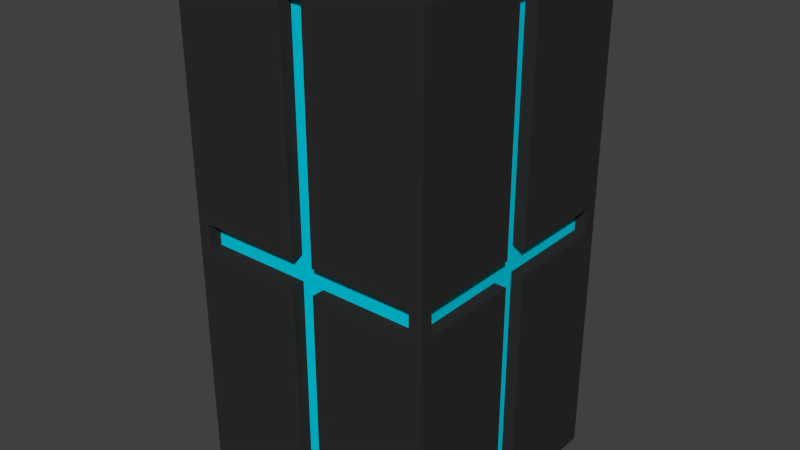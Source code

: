 # Source: largeBox.blend  (saved by Blender 2.75.0; exported with 4.5.12 LTS)
import bpy
from mathutils import Matrix  # noqa: F401  (used for matrix-valued properties, if any)

bpy.ops.wm.read_factory_settings(use_empty=True)
scene = bpy.context.scene
scene.name = 'Scene'

# ---- collections
col_collection_1 = bpy.data.collections.new('Collection 1'); scene.collection.children.link(col_collection_1)

# ---- materials (node trees are filled in below, after node groups)
mat_largeboxbody = bpy.data.materials.new('largeBoxBody')
mat_largeboxbody.alpha_threshold = 0.0
mat_largeboxbody.use_transparent_shadow = False
mat_largeboxbody.diffuse_color = (0.02721, 0.02721, 0.02721, 1.0)
mat_largeboxbody.roughness = 0.5
mat_largeboxbody.line_color = (0.0, 0.0, 0.0, 1.0)
mat_largeboxlights = bpy.data.materials.new('largeBoxLights')
mat_largeboxlights.alpha_threshold = 0.0
mat_largeboxlights.use_transparent_shadow = False
mat_largeboxlights.diffuse_color = (0.0, 0.6285, 0.8, 1.0)
mat_largeboxlights.roughness = 0.5

# ---- material node trees

# ---- world
world_world = bpy.data.worlds.new('World'); scene.world = world_world
world_world.color = (0.05088, 0.05088, 0.05088)
world_world.use_sun_shadow = False
world_world.sun_shadow_jitter_overblur = 0.0
world_world.cycles.sampling_method = 'MANUAL'
world_world.cycles.sample_map_resolution = 256

# ---- meshes
me_cube = bpy.data.meshes.new('Cube')
me_cube.from_pydata([(1.0, 1.0, -1.0), (1.0, -1.0, -1.0), (1.0, 1.0, 3.0), (1.0, -1.0, 3.0), (1.0, 1.0, 1.103), (1.0, -1.0, 1.103), (1.0, -0.9003, 3.0), (1.0, 1.0, 0.9016), (1.0, -1.0, 0.9016), (1.0, -0.9003, -1.0), (0.09036, 1.0, -1.0), (0.09036, -1.0, -1.0), (0.09036, 1.0, 3.0), (0.09036, -1.0, 3.0), (0.09036, -1.0, 1.103), (0.09036, 1.0, 1.103), (0.09036, -1.0, 0.9016), (0.09036, 1.0, 0.9016), (1.0, -0.103, -1.0), (1.0, -0.103, 3.0), (1.0, -0.103, 1.103), (1.0, -0.103, 0.9016), (0.09036, -0.103, -1.0), (0.09036, -0.103, 3.0), (0.09036, 0.09697, -1.0), (1.0, 0.09697, -1.0), (1.0, 0.09697, 3.0), (1.0, 0.09697, 1.103), (1.0, 0.09697, 0.9016), (0.09036, 0.09697, 3.0), (1.0, 1.0, -0.901), (1.0, -1.0, -0.901), (0.09036, -1.0, -0.901), (0.09036, 1.0, -0.901), (1.0, -0.103, -0.901), (1.0, 0.09697, -0.901), (1.0, 1.0, 2.901), (1.0, -1.0, 2.901), (0.09036, 1.0, 2.901), (0.09036, -1.0, 2.901), (1.0, -0.103, 2.901), (1.0, 0.09697, 2.901), (0.9013, 1.0, -1.0), (0.9013, -1.0, -1.0), (0.9013, 1.0, 3.0), (0.9013, -1.0, 3.0), (0.9013, -1.0, 1.103), (0.9013, 1.0, 1.103), (0.9013, -1.0, 0.9016), (0.9013, 1.0, 0.9016), (0.9013, -0.103, 3.0), (0.9013, -0.103, -1.0), (0.9013, 0.09697, -1.0), (0.9013, 0.09697, 3.0), (0.9013, 1.0, -0.901), (0.9013, -1.0, -0.901), (0.9013, -1.0, 2.901), (0.9013, 1.0, 2.901), (0.09036, -0.8996, 1.103), (0.09036, -0.8996, 0.9016), (0.9013, -0.8996, 1.103), (0.9013, -0.8996, 0.9016), (0.09036, -0.8996, 2.901), (0.09036, -0.8996, -0.901), (0.09036, 0.8996, 1.103), (0.09036, 0.8996, 0.9016), (0.9013, 0.8996, 1.103), (0.9013, 0.8996, 0.9016), (0.09036, 0.8996, -0.901), (0.09036, 0.8996, 2.901), (1.0, -0.9003, 1.103), (1.0, -0.9003, 0.9016), (0.09036, -0.9003, 3.0), (0.09036, -0.9003, -1.0), (1.0, -0.9003, -0.901), (1.0, -0.9003, 2.901), (0.9013, -0.9003, 3.0), (0.9013, -0.9003, -1.0), (0.09036, 0.9032, -1.0), (1.0, 0.9032, -1.0), (1.0, 0.9032, 3.0), (1.0, 0.9032, 1.103), (1.0, 0.9032, 0.9016), (0.09036, 0.9032, 3.0), (1.0, 0.9032, -0.901), (1.0, 0.9032, 2.901), (0.9013, 0.9032, 3.0), (0.9013, 0.9032, -1.0), (0.903, 0.09697, 1.103), (0.903, -0.103, 1.103), (0.903, 0.09697, 0.9016), (0.903, -0.103, 0.9016), (0.903, -0.103, 2.901), (0.903, 0.9032, 1.103), (0.903, 0.9032, 0.9016), (0.903, 0.09697, 2.901), (0.903, -0.103, -0.901), (0.903, 0.09697, -0.901), (0.903, -0.9003, 1.103), (0.903, -0.9003, 0.9016), (0.09036, -0.9003, -0.9008), (0.09036, -0.103, -0.9008), (0.9013, -0.103, -0.9008), (0.09036, 0.09697, -0.9008), (0.9013, 0.09697, -0.9008), (0.09036, 0.9032, -0.9008), (0.09036, 0.09697, 2.902), (0.09036, -0.103, 2.902), (0.09036, 0.9032, 2.902), (0.9013, -0.103, 2.902), (0.9013, 0.09697, 2.902), (0.09036, -0.9003, 2.902), (-1.0, 1.0, -1.0), (-1.0, -1.0, -1.0), (-1.0, 1.0, 3.0), (-1.0, -1.0, 3.0), (0.0, 1.0, -1.0), (0.0, -1.0, -1.0), (0.0, 1.0, 3.0), (0.0, -1.0, 3.0), (-1.0, 1.0, 1.103), (-1.0, -1.0, 1.103), (-1.0, -0.9003, 3.0), (-1.0, 1.0, 0.9016), (-1.0, -1.0, 0.9016), (-1.0, -0.9003, -1.0), (-0.09036, 1.0, -1.0), (-0.09036, -1.0, -1.0), (-0.09036, 1.0, 3.0), (-0.09036, -1.0, 3.0), (-0.09036, -1.0, 1.103), (-0.09036, 1.0, 1.103), (-0.09036, -1.0, 0.9016), (-0.09036, 1.0, 0.9016), (-1.0, -0.103, -1.0), (-1.0, -0.103, 3.0), (-1.0, -0.103, 1.103), (-1.0, -0.103, 0.9016), (-0.09036, -0.103, -1.0), (-0.09036, -0.103, 3.0), (-0.09036, 0.09697, -1.0), (-1.0, 0.09697, -1.0), (-1.0, 0.09697, 3.0), (-1.0, 0.09697, 1.103), (-1.0, 0.09697, 0.9016), (-0.09036, 0.09697, 3.0), (0.0, -1.0, -0.901), (-1.0, 1.0, -0.901), (-1.0, -1.0, -0.901), (0.0, 1.0, -0.901), (-0.09036, -1.0, -0.901), (-0.09036, 1.0, -0.901), (-1.0, -0.103, -0.901), (-1.0, 0.09697, -0.901), (-1.0, 1.0, 2.901), (-1.0, -1.0, 2.901), (0.0, 1.0, 2.901), (0.0, -1.0, 2.901), (-0.09036, 1.0, 2.901), (-0.09036, -1.0, 2.901), (-1.0, -0.103, 2.901), (-1.0, 0.09697, 2.901), (-0.9013, 1.0, -1.0), (-0.9013, -1.0, -1.0), (-0.9013, 1.0, 3.0), (-0.9013, -1.0, 3.0), (-0.9013, -1.0, 1.103), (-0.9013, 1.0, 1.103), (-0.9013, -1.0, 0.9016), (-0.9013, 1.0, 0.9016), (-0.9013, -0.103, 3.0), (-0.9013, -0.103, -1.0), (-0.9013, 0.09697, -1.0), (-0.9013, 0.09697, 3.0), (-0.9013, 1.0, -0.901), (-0.9013, -1.0, -0.901), (-0.9013, -1.0, 2.901), (-0.9013, 1.0, 2.901), (-0.09036, -0.8996, 1.103), (-0.09036, -0.8996, 0.9016), (-0.9013, -0.8996, 1.103), (-0.9013, -0.8996, 0.9016), (-0.09036, -0.8996, 2.901), (-0.09036, -0.8996, -0.901), (-0.09036, 0.8996, 1.103), (-0.09036, 0.8996, 0.9016), (-0.9013, 0.8996, 1.103), (-0.9013, 0.8996, 0.9016), (-0.09036, 0.8996, -0.901), (0.0, 0.8996, 2.901), (-0.09036, 0.8996, 2.901), (0.0, -0.9003, 3.0), (-1.0, -0.9003, 1.103), (-1.0, -0.9003, 0.9016), (-0.09036, -0.9003, 3.0), (0.0, -0.9003, -1.0), (-0.09036, -0.9003, -1.0), (-1.0, -0.9003, -0.901), (-1.0, -0.9003, 2.901), (-0.9013, -0.9003, 3.0), (-0.9013, -0.9003, -1.0), (0.0, 0.9032, -1.0), (-0.09036, 0.9032, -1.0), (-1.0, 0.9032, -1.0), (-1.0, 0.9032, 3.0), (0.0, 0.9032, 3.0), (-1.0, 0.9032, 1.103), (-1.0, 0.9032, 0.9016), (-0.09036, 0.9032, 3.0), (-1.0, 0.9032, -0.901), (-1.0, 0.9032, 2.901), (-0.9013, 0.9032, 3.0), (-0.9013, 0.9032, -1.0), (-0.903, 0.09697, 1.103), (-0.903, -0.103, 1.103), (-0.903, 0.09697, 0.9016), (-0.903, -0.103, 0.9016), (-0.903, -0.103, 2.901), (-0.903, 0.9032, 1.103), (-0.903, 0.9032, 0.9016), (-0.903, 0.09697, 2.901), (-0.903, -0.103, -0.901), (-0.903, 0.09697, -0.901), (-0.903, -0.9003, 1.103), (-0.903, -0.9003, 0.9016), (0.0, -0.9003, -0.9008), (-0.09036, -0.9003, -0.9008), (-0.09036, -0.103, -0.9008), (-0.9013, -0.103, -0.9008), (-0.09036, 0.09697, -0.9008), (-0.9013, 0.09697, -0.9008), (0.0, 0.9032, -0.9008), (-0.09036, 0.9032, -0.9008), (-0.09036, 0.09697, 2.902), (-0.09036, -0.103, 2.902), (0.0, 0.9032, 2.902), (-0.09036, 0.9032, 2.902), (-0.9013, -0.103, 2.902), (-0.9013, 0.09697, 2.902), (0.0, -0.9003, 2.902), (-0.09036, -0.9003, 2.902)], [], [(75, 6, 3, 37), (33, 10, 116, 149), (39, 13, 119, 157), (72, 191, 119, 13), (73, 11, 117, 195), (16, 48, 61, 59), (156, 38, 69, 189), (71, 70, 5, 8), (74, 71, 8, 31), (32, 16, 59, 63), (15, 47, 66, 64), (47, 49, 67, 66), (55, 48, 16, 32), (57, 47, 15, 38), (48, 46, 60, 61), (77, 43, 11, 73), (76, 72, 13, 45), (56, 45, 13, 39), (54, 42, 10, 33), (191, 72, 111, 239), (52, 51, 102, 104), (35, 28, 90, 97), (81, 27, 88, 93), (78, 24, 103, 105), (23, 50, 109, 107), (41, 26, 19, 40), (85, 80, 26, 41), (53, 29, 106, 110), (22, 73, 100, 101), (41, 40, 92, 95), (84, 82, 28, 35), (87, 52, 24, 78), (86, 83, 29, 53), (79, 84, 35, 25), (25, 35, 34, 18), (49, 54, 33, 17), (43, 55, 32, 11), (11, 32, 146, 117), (9, 74, 31, 1), (17, 33, 68, 65), (81, 85, 41, 27), (20, 70, 98, 89), (46, 56, 39, 14), (44, 57, 38, 12), (12, 38, 156, 118), (66, 67, 65, 64), (70, 75, 37, 5), (2, 36, 57, 44), (5, 37, 56, 46), (1, 31, 55, 43), (7, 30, 54, 49), (80, 86, 53, 26), (79, 25, 52, 87), (25, 18, 51, 52), (26, 53, 50, 19), (30, 0, 42, 54), (37, 3, 45, 56), (6, 76, 45, 3), (9, 1, 43, 77), (8, 5, 46, 48), (36, 4, 47, 57), (31, 8, 48, 55), (4, 7, 49, 47), (146, 32, 63, 183, 150), (61, 60, 58, 59), (108, 235, 236, 233, 106), (64, 65, 185, 184), (14, 39, 62, 58), (46, 14, 58, 60), (65, 68, 188, 185), (49, 17, 65, 67), (38, 15, 64, 69), (18, 9, 77, 51), (19, 50, 76, 6), (20, 40, 75, 70), (18, 34, 74, 9), (50, 23, 72, 76), (51, 77, 73, 22), (34, 21, 71, 74), (27, 41, 95, 88), (73, 195, 225, 100), (83, 205, 235, 108), (40, 19, 6, 75), (0, 79, 87, 42), (2, 44, 86, 80), (4, 36, 85, 81), (0, 30, 84, 79), (44, 12, 83, 86), (42, 87, 78, 10), (30, 7, 82, 84), (7, 4, 81, 82), (10, 78, 201, 116), (12, 118, 205, 83), (36, 2, 80, 85), (97, 90, 91, 96), (90, 88, 89, 91), (94, 93, 88, 90), (88, 95, 92, 89), (91, 89, 98, 99), (71, 21, 91, 99), (40, 20, 89, 92), (28, 82, 94, 90), (82, 81, 93, 94), (70, 71, 99, 98), (34, 35, 97, 96), (21, 34, 96, 91), (104, 102, 101, 103), (105, 103, 229, 232, 231), (101, 100, 225, 226, 227), (24, 52, 104, 103), (201, 78, 105, 231), (51, 22, 101, 102), (110, 106, 107, 109), (107, 234, 240, 239, 111), (106, 233, 234, 107), (103, 101, 227, 229), (72, 23, 107, 111), (50, 53, 110, 109), (29, 83, 108, 106), (198, 155, 115, 122), (151, 149, 116, 126), (159, 157, 119, 129), (194, 129, 119, 191), (196, 195, 117, 127), (132, 179, 181, 168), (156, 189, 190, 158), (193, 124, 121, 192), (197, 148, 124, 193), (150, 183, 179, 132), (131, 184, 186, 167), (167, 186, 187, 169), (175, 150, 132, 168), (177, 158, 131, 167), (168, 181, 180, 166), (200, 196, 127, 163), (199, 165, 129, 194), (176, 159, 129, 165), (174, 151, 126, 162), (191, 239, 240, 194), (172, 230, 228, 171), (153, 222, 215, 144), (206, 218, 213, 143), (202, 232, 229, 140), (139, 234, 237, 170), (161, 160, 135, 142), (210, 161, 142, 204), (173, 238, 233, 145), (138, 227, 226, 196), (161, 220, 217, 160), (209, 153, 144, 207), (212, 202, 140, 172), (211, 173, 145, 208), (203, 141, 153, 209), (141, 134, 152, 153), (169, 133, 151, 174), (163, 127, 150, 175), (127, 117, 146, 150), (125, 113, 148, 197), (133, 185, 188, 151), (206, 143, 161, 210), (136, 214, 223, 192), (166, 130, 159, 176), (164, 128, 158, 177), (128, 118, 156, 158), (186, 184, 185, 187), (192, 121, 155, 198), (114, 164, 177, 154), (121, 166, 176, 155), (113, 163, 175, 148), (123, 169, 174, 147), (204, 142, 173, 211), (203, 212, 172, 141), (141, 172, 171, 134), (142, 135, 170, 173), (147, 174, 162, 112), (155, 176, 165, 115), (122, 115, 165, 199), (125, 200, 163, 113), (124, 168, 166, 121), (154, 177, 167, 120), (148, 175, 168, 124), (120, 167, 169, 123), (181, 179, 178, 180), (159, 182, 62, 39, 157), (130, 178, 182, 159), (166, 180, 178, 130), (169, 187, 185, 133), (158, 190, 184, 131), (134, 171, 200, 125), (135, 122, 199, 170), (136, 192, 198, 160), (134, 125, 197, 152), (170, 199, 194, 139), (171, 138, 196, 200), (152, 197, 193, 137), (143, 213, 220, 161), (196, 226, 225, 195), (208, 236, 235, 205), (160, 198, 122, 135), (112, 162, 212, 203), (114, 204, 211, 164), (120, 206, 210, 154), (112, 203, 209, 147), (164, 211, 208, 128), (162, 126, 202, 212), (147, 209, 207, 123), (123, 207, 206, 120), (126, 116, 201, 202), (128, 208, 205, 118), (154, 210, 204, 114), (222, 221, 216, 215), (215, 216, 214, 213), (219, 215, 213, 218), (213, 214, 217, 220), (216, 224, 223, 214), (193, 224, 216, 137), (160, 217, 214, 136), (144, 215, 219, 207), (207, 219, 218, 206), (192, 223, 224, 193), (152, 221, 222, 153), (137, 216, 221, 152), (230, 229, 227, 228), (140, 229, 230, 172), (201, 231, 232, 202), (171, 228, 227, 138), (238, 237, 234, 233), (194, 240, 234, 139), (170, 237, 238, 173), (145, 233, 236, 208), (63, 59, 179, 183), (59, 58, 178, 179), (58, 62, 182, 178), (69, 64, 184, 190, 189)])
me_cube.polygons.foreach_set('material_index', [0, 0, 0, 0, 0, 0, 0, 0, 0, 0, 0, 0, 0, 0, 0, 0, 0, 0, 0, 0, 0, 0, 0, 0, 0, 0, 0, 0, 0, 0, 0, 0, 0, 0, 0, 0, 0, 0, 0, 0, 0, 0, 0, 0, 0, 1, 0, 0, 0, 0, 0, 0, 0, 0, 0, 0, 0, 0, 0, 0, 0, 0, 0, 0, 1, 1, 1, 0, 0, 1, 0, 0, 0, 0, 0, 0, 0, 0, 0, 0, 0, 0, 0, 0, 0, 0, 0, 0, 0, 0, 0, 0, 0, 0, 1, 1, 1, 1, 1, 0, 0, 0, 0, 0, 0, 0, 1, 1, 1, 0, 0, 0, 1, 1, 1, 1, 0, 0, 0, 0, 0, 0, 0, 0, 0, 0, 0, 0, 0, 0, 0, 0, 0, 0, 0, 0, 0, 0, 0, 0, 0, 0, 0, 0, 0, 0, 0, 0, 0, 0, 0, 0, 0, 0, 0, 0, 0, 0, 0, 0, 0, 0, 0, 0, 1, 0, 0, 0, 0, 0, 0, 0, 0, 0, 0, 0, 0, 0, 0, 0, 0, 0, 1, 0, 0, 0, 0, 0, 0, 0, 0, 0, 0, 0, 0, 0, 0, 0, 0, 0, 0, 0, 0, 0, 0, 0, 0, 0, 0, 0, 1, 1, 1, 1, 1, 0, 0, 0, 0, 0, 0, 0, 1, 0, 0, 0, 1, 0, 0, 0, 1, 1, 1, 1])
_uv = me_cube.uv_layers.new(name='UVMap')
_uv.uv.foreach_set('vector', [0.09848, 0.04984, 0.08813, 0.04905, 0.08894, 0.03855, 0.09933, 0.03934, 0.4922, 0.3856, 0.506, 0.3851, 0.5066, 0.3981, 0.4941, 0.3976, 0.05345, 0.8482, 0.03969, 0.8493, 0.03855, 0.8362, 0.05105, 0.8363, 0.7132, 0.05417, 0.7015, 0.05411, 0.7016, 0.04202, 0.7129, 0.04239, 0.712, 0.5556, 0.7129, 0.5683, 0.7011, 0.5693, 0.7011, 0.5576, 0.2852, 0.8635, 0.2687, 0.9373, 0.2633, 0.9298, 0.2776, 0.8518, 0.0835, 0.3765, 0.08509, 0.3615, 0.09665, 0.3717, 0.09506, 0.3771, 0.3131, 0.06605, 0.2887, 0.06716, 0.2895, 0.05593, 0.3129, 0.05604, 0.4919, 0.06112, 0.3131, 0.06605, 0.3129, 0.05604, 0.4918, 0.05267, 0.4518, 0.8655, 0.2852, 0.8635, 0.2776, 0.8518, 0.4428, 0.8562, 0.2582, 0.3643, 0.2756, 0.2864, 0.2813, 0.2944, 0.2662, 0.3765, 0.2756, 0.2864, 0.3017, 0.2851, 0.2919, 0.2965, 0.2813, 0.2944, 0.4482, 0.9506, 0.2687, 0.9373, 0.2852, 0.8635, 0.4518, 0.8655, 0.08712, 0.2767, 0.2756, 0.2864, 0.2582, 0.3643, 0.08509, 0.3615, 0.2687, 0.9373, 0.2438, 0.9389, 0.2531, 0.928, 0.2633, 0.9298, 0.8085, 0.5567, 0.8087, 0.5662, 0.7129, 0.5683, 0.712, 0.5556, 0.8002, 0.04751, 0.7132, 0.05417, 0.7129, 0.04239, 0.7999, 0.03878, 0.05455, 0.9518, 0.0451, 0.9522, 0.03969, 0.8493, 0.05345, 0.8482, 0.4961, 0.2824, 0.5059, 0.2826, 0.506, 0.3851, 0.4922, 0.3856, 0.7015, 0.05411, 0.7132, 0.05417, 0.7062, 0.06426, 0.7015, 0.06407, 0.8001, 0.4403, 0.8026, 0.4662, 0.7909, 0.4572, 0.7925, 0.4464, 0.4942, 0.1823, 0.3168, 0.1876, 0.3089, 0.1764, 0.4818, 0.1718, 0.2761, 0.2645, 0.2689, 0.1864, 0.2792, 0.1784, 0.2854, 0.2535, 0.7134, 0.3573, 0.7208, 0.4282, 0.7109, 0.4367, 0.7057, 0.3677, 0.7227, 0.1203, 0.7988, 0.133, 0.7912, 0.139, 0.7137, 0.1283, 0.09492, 0.1611, 0.0828, 0.161, 0.08228, 0.1325, 0.09401, 0.1319, 0.08784, 0.2578, 0.0784, 0.2571, 0.0828, 0.161, 0.09492, 0.1611, 0.802, 0.1589, 0.7228, 0.1679, 0.7132, 0.1574, 0.7902, 0.1498, 0.7238, 0.4773, 0.712, 0.5556, 0.7062, 0.548, 0.7149, 0.467, 0.09492, 0.1611, 0.09401, 0.1319, 0.1059, 0.1435, 0.1036, 0.1551, 0.496, 0.2631, 0.3018, 0.2631, 0.3168, 0.1876, 0.4942, 0.1823, 0.7998, 0.355, 0.8001, 0.4403, 0.7208, 0.4282, 0.7134, 0.3573, 0.8083, 0.2484, 0.7143, 0.2538, 0.7228, 0.1679, 0.802, 0.1589, 0.506, 0.2631, 0.496, 0.2631, 0.4942, 0.1823, 0.5055, 0.1809, 0.5055, 0.1809, 0.4942, 0.1823, 0.4914, 0.1539, 0.5031, 0.1532, 0.3017, 0.2851, 0.4961, 0.2824, 0.4922, 0.3856, 0.3084, 0.3656, 0.4585, 0.9513, 0.4482, 0.9506, 0.4518, 0.8655, 0.4646, 0.8656, 0.4646, 0.8656, 0.4518, 0.8655, 0.4554, 0.8517, 0.4669, 0.8524, 0.5007, 0.06102, 0.4919, 0.06112, 0.4918, 0.05267, 0.5004, 0.0524, 0.3084, 0.3656, 0.4922, 0.3856, 0.4837, 0.3918, 0.2973, 0.3745, 0.2761, 0.2645, 0.08784, 0.2578, 0.09492, 0.1611, 0.2689, 0.1864, 0.2736, 0.1382, 0.2887, 0.06716, 0.294, 0.07446, 0.281, 0.15, 0.2438, 0.9389, 0.05455, 0.9518, 0.05345, 0.8482, 0.2366, 0.8618, 0.07705, 0.2762, 0.08712, 0.2767, 0.08509, 0.3615, 0.0723, 0.362, 0.0723, 0.362, 0.08509, 0.3615, 0.0835, 0.3765, 0.07048, 0.3757, 0.2813, 0.2944, 0.2919, 0.2965, 0.2973, 0.3745, 0.2662, 0.3765, 0.2887, 0.06716, 0.09848, 0.04984, 0.09933, 0.03934, 0.2895, 0.05593, 0.07775, 0.2662, 0.08744, 0.2666, 0.08712, 0.2767, 0.07705, 0.2762, 0.2444, 0.9492, 0.05501, 0.9608, 0.05455, 0.9518, 0.2438, 0.9389, 0.4577, 0.9615, 0.4475, 0.9606, 0.4482, 0.9506, 0.4585, 0.9513, 0.3015, 0.2744, 0.4961, 0.2732, 0.4961, 0.2824, 0.3017, 0.2851, 0.8196, 0.2476, 0.8083, 0.2484, 0.802, 0.1589, 0.8135, 0.157, 0.8103, 0.3549, 0.8117, 0.4402, 0.8001, 0.4403, 0.7998, 0.355, 0.8117, 0.4402, 0.8136, 0.4655, 0.8026, 0.4662, 0.8001, 0.4403, 0.8135, 0.157, 0.802, 0.1589, 0.7988, 0.133, 0.8097, 0.1321, 0.4961, 0.2732, 0.506, 0.273, 0.5059, 0.2826, 0.4961, 0.2824, 0.05501, 0.9608, 0.04569, 0.9615, 0.0451, 0.9522, 0.05455, 0.9518, 0.8088, 0.04735, 0.8002, 0.04751, 0.7999, 0.03878, 0.8086, 0.03855, 0.8178, 0.5563, 0.8182, 0.5659, 0.8087, 0.5662, 0.8085, 0.5567, 0.2682, 0.9482, 0.2444, 0.9492, 0.2438, 0.9389, 0.2687, 0.9373, 0.08744, 0.2666, 0.2761, 0.2749, 0.2756, 0.2864, 0.08712, 0.2767, 0.4475, 0.9606, 0.2682, 0.9482, 0.2687, 0.9373, 0.4482, 0.9506, 0.2761, 0.2749, 0.3015, 0.2744, 0.3017, 0.2851, 0.2756, 0.2864, 0.4554, 0.8517, 0.4518, 0.8655, 0.4428, 0.8562, 0.4434, 0.8457, 0.4536, 0.8376, 0.2633, 0.9298, 0.2531, 0.928, 0.2474, 0.8526, 0.2776, 0.8518, 0.708, 0.2457, 0.702, 0.246, 0.6961, 0.2458, 0.6888, 0.1588, 0.7132, 0.1574, 0.2662, 0.3765, 0.2973, 0.3745, 0.2943, 0.401, 0.2642, 0.3982, 0.2366, 0.8618, 0.05345, 0.8482, 0.06174, 0.8416, 0.2474, 0.8526, 0.2438, 0.9389, 0.2366, 0.8618, 0.2474, 0.8526, 0.2531, 0.928, 0.2973, 0.3745, 0.4837, 0.3918, 0.4834, 0.4024, 0.2943, 0.401, 0.3017, 0.2851, 0.3084, 0.3656, 0.2973, 0.3745, 0.2919, 0.2965, 0.08509, 0.3615, 0.2582, 0.3643, 0.2662, 0.3765, 0.09665, 0.3717, 0.8136, 0.4655, 0.8178, 0.5563, 0.8085, 0.5567, 0.8026, 0.4662, 0.8097, 0.1321, 0.7988, 0.133, 0.8002, 0.04751, 0.8088, 0.04735, 0.2736, 0.1382, 0.09401, 0.1319, 0.09848, 0.04984, 0.2887, 0.06716, 0.5031, 0.1532, 0.4914, 0.1539, 0.4919, 0.06112, 0.5007, 0.06102, 0.7988, 0.133, 0.7227, 0.1203, 0.7132, 0.05417, 0.8002, 0.04751, 0.8026, 0.4662, 0.8085, 0.5567, 0.712, 0.5556, 0.7238, 0.4773, 0.4914, 0.1539, 0.3201, 0.1399, 0.3131, 0.06605, 0.4919, 0.06112, 0.2689, 0.1864, 0.09492, 0.1611, 0.1036, 0.1551, 0.2792, 0.1784, 0.712, 0.5556, 0.7011, 0.5576, 0.7009, 0.5483, 0.7062, 0.548, 0.7143, 0.2538, 0.7022, 0.2563, 0.702, 0.246, 0.708, 0.2457, 0.09401, 0.1319, 0.08228, 0.1325, 0.08813, 0.04905, 0.09848, 0.04984, 0.8102, 0.3446, 0.8103, 0.3549, 0.7998, 0.355, 0.7997, 0.3447, 0.8204, 0.2587, 0.8091, 0.2596, 0.8083, 0.2484, 0.8196, 0.2476, 0.2761, 0.2749, 0.08744, 0.2666, 0.08784, 0.2578, 0.2761, 0.2645, 0.506, 0.273, 0.4961, 0.2732, 0.496, 0.2631, 0.506, 0.2631, 0.8091, 0.2596, 0.7143, 0.2664, 0.7143, 0.2538, 0.8083, 0.2484, 0.7997, 0.3447, 0.7998, 0.355, 0.7134, 0.3573, 0.7124, 0.3454, 0.4961, 0.2732, 0.3015, 0.2744, 0.3018, 0.2631, 0.496, 0.2631, 0.3015, 0.2744, 0.2761, 0.2749, 0.2761, 0.2645, 0.3018, 0.2631, 0.7124, 0.3454, 0.7134, 0.3573, 0.7006, 0.3565, 0.7006, 0.345, 0.7143, 0.2664, 0.7023, 0.2675, 0.7022, 0.2563, 0.7143, 0.2538, 0.08744, 0.2666, 0.07775, 0.2662, 0.0784, 0.2571, 0.08784, 0.2578, 0.4818, 0.1718, 0.3089, 0.1764, 0.3102, 0.1482, 0.4833, 0.1603, 0.3089, 0.1764, 0.2792, 0.1784, 0.281, 0.15, 0.3102, 0.1482, 0.2962, 0.2555, 0.2854, 0.2535, 0.2792, 0.1784, 0.3089, 0.1764, 0.2792, 0.1784, 0.1036, 0.1551, 0.1059, 0.1435, 0.281, 0.15, 0.3102, 0.1482, 0.281, 0.15, 0.294, 0.07446, 0.3042, 0.07638, 0.3131, 0.06605, 0.3201, 0.1399, 0.3102, 0.1482, 0.3042, 0.07638, 0.09401, 0.1319, 0.2736, 0.1382, 0.281, 0.15, 0.1059, 0.1435, 0.3168, 0.1876, 0.3018, 0.2631, 0.2962, 0.2555, 0.3089, 0.1764, 0.3018, 0.2631, 0.2761, 0.2645, 0.2854, 0.2535, 0.2962, 0.2555, 0.2887, 0.06716, 0.3131, 0.06605, 0.3042, 0.07638, 0.294, 0.07446, 0.4914, 0.1539, 0.4942, 0.1823, 0.4818, 0.1718, 0.4833, 0.1603, 0.3201, 0.1399, 0.4914, 0.1539, 0.4833, 0.1603, 0.3102, 0.1482, 0.7925, 0.4464, 0.7909, 0.4572, 0.7149, 0.467, 0.7109, 0.4367, 0.7057, 0.3677, 0.7109, 0.4367, 0.6894, 0.4358, 0.6954, 0.3676, 0.7005, 0.3666, 0.7149, 0.467, 0.7062, 0.548, 0.7009, 0.5483, 0.6957, 0.5483, 0.6876, 0.4651, 0.7208, 0.4282, 0.8001, 0.4403, 0.7925, 0.4464, 0.7109, 0.4367, 0.7006, 0.3565, 0.7134, 0.3573, 0.7057, 0.3677, 0.7005, 0.3666, 0.8026, 0.4662, 0.7238, 0.4773, 0.7149, 0.467, 0.7909, 0.4572, 0.7902, 0.1498, 0.7132, 0.1574, 0.7137, 0.1283, 0.7912, 0.139, 0.7137, 0.1283, 0.6896, 0.1299, 0.6968, 0.0641, 0.7015, 0.06407, 0.7062, 0.06426, 0.7132, 0.1574, 0.6888, 0.1588, 0.6896, 0.1299, 0.7137, 0.1283, 0.7109, 0.4367, 0.7149, 0.467, 0.6876, 0.4651, 0.6894, 0.4358, 0.7132, 0.05417, 0.7227, 0.1203, 0.7137, 0.1283, 0.7062, 0.06426, 0.7988, 0.133, 0.802, 0.1589, 0.7902, 0.1498, 0.7912, 0.139, 0.7228, 0.1679, 0.7143, 0.2538, 0.708, 0.2457, 0.7132, 0.1574, 0.0578, 0.7002, 0.05697, 0.7106, 0.047, 0.7098, 0.04768, 0.6995, 0.4912, 0.4094, 0.4941, 0.3976, 0.5066, 0.3981, 0.5049, 0.411, 0.05355, 0.8243, 0.05105, 0.8363, 0.03855, 0.8362, 0.03975, 0.8231, 0.6898, 0.05395, 0.6902, 0.04213, 0.7016, 0.04202, 0.7015, 0.05411, 0.69, 0.5559, 0.7011, 0.5576, 0.7011, 0.5693, 0.6893, 0.5686, 0.2888, 0.8168, 0.2801, 0.8272, 0.2713, 0.7469, 0.2774, 0.7394, 0.0835, 0.3765, 0.09506, 0.3771, 0.096, 0.3828, 0.08336, 0.3914, 0.2791, 0.7176, 0.278, 0.7282, 0.2528, 0.7254, 0.2535, 0.7136, 0.4637, 0.7349, 0.4629, 0.7439, 0.278, 0.7282, 0.2791, 0.7176, 0.4536, 0.8376, 0.4434, 0.8457, 0.2801, 0.8272, 0.2888, 0.8168, 0.255, 0.4092, 0.2642, 0.3982, 0.2709, 0.4802, 0.2645, 0.4876, 0.2645, 0.4876, 0.2709, 0.4802, 0.2818, 0.4791, 0.2906, 0.4915, 0.462, 0.7537, 0.4536, 0.8376, 0.2888, 0.8168, 0.2774, 0.7394, 0.0759, 0.4756, 0.08336, 0.3914, 0.255, 0.4092, 0.2645, 0.4876, 0.2774, 0.7394, 0.2713, 0.7469, 0.2607, 0.7481, 0.2517, 0.7361, 0.5934, 0.5565, 0.69, 0.5559, 0.6893, 0.5686, 0.5932, 0.5661, 0.602, 0.04759, 0.6022, 0.03876, 0.6902, 0.04213, 0.6898, 0.05395, 0.05631, 0.72, 0.05355, 0.8243, 0.03975, 0.8231, 0.04642, 0.7195, 0.4857, 0.5124, 0.4912, 0.4094, 0.5049, 0.411, 0.4955, 0.5131, 0.7015, 0.05411, 0.7015, 0.06407, 0.6968, 0.0641, 0.6898, 0.05395, 0.6019, 0.4396, 0.6096, 0.4456, 0.6112, 0.4563, 0.5996, 0.4654, 0.475, 0.6124, 0.4617, 0.6221, 0.2865, 0.6025, 0.2956, 0.5919, 0.2626, 0.5095, 0.2709, 0.5216, 0.2565, 0.5973, 0.2469, 0.5879, 0.6878, 0.3572, 0.6954, 0.3676, 0.6894, 0.4358, 0.6797, 0.4275, 0.6804, 0.1218, 0.6896, 0.1299, 0.6113, 0.1405, 0.6036, 0.1344, 0.06971, 0.5907, 0.06503, 0.6195, 0.05362, 0.6174, 0.05775, 0.5893, 0.07444, 0.4945, 0.06971, 0.5907, 0.05775, 0.5893, 0.06502, 0.494, 0.6006, 0.1604, 0.6123, 0.1514, 0.6888, 0.1588, 0.6795, 0.1693, 0.6785, 0.4756, 0.6876, 0.4651, 0.6957, 0.5483, 0.69, 0.5559, 0.06971, 0.5907, 0.07759, 0.5978, 0.07837, 0.6095, 0.06503, 0.6195, 0.4837, 0.5317, 0.475, 0.6124, 0.2956, 0.5919, 0.2884, 0.5137, 0.602, 0.3549, 0.6878, 0.3572, 0.6797, 0.4275, 0.6019, 0.4396, 0.5956, 0.2504, 0.6006, 0.1604, 0.6795, 0.1693, 0.69, 0.2541, 0.4938, 0.5327, 0.4863, 0.6147, 0.475, 0.6124, 0.4837, 0.5317, 0.4863, 0.6147, 0.4818, 0.6425, 0.4699, 0.6408, 0.475, 0.6124, 0.2906, 0.4915, 0.3047, 0.4112, 0.4912, 0.4094, 0.4857, 0.5124, 0.4719, 0.7545, 0.4661, 0.8391, 0.4536, 0.8376, 0.462, 0.7537, 0.4661, 0.8391, 0.4669, 0.8524, 0.4554, 0.8517, 0.4536, 0.8376, 0.473, 0.7355, 0.4725, 0.7447, 0.4629, 0.7439, 0.4637, 0.7349, 0.3047, 0.4112, 0.2943, 0.401, 0.4834, 0.4024, 0.4912, 0.4094, 0.2626, 0.5095, 0.2469, 0.5879, 0.06971, 0.5907, 0.07444, 0.4945, 0.2459, 0.6372, 0.255, 0.6263, 0.2599, 0.7066, 0.2535, 0.7136, 0.2517, 0.7361, 0.2393, 0.816, 0.05355, 0.8243, 0.05631, 0.72, 0.06587, 0.475, 0.07075, 0.3896, 0.08336, 0.3914, 0.0759, 0.4756, 0.07075, 0.3896, 0.07048, 0.3757, 0.0835, 0.3765, 0.08336, 0.3914, 0.2709, 0.4802, 0.2642, 0.3982, 0.2943, 0.401, 0.2818, 0.4791, 0.2535, 0.7136, 0.2528, 0.7254, 0.05697, 0.7106, 0.0578, 0.7002, 0.06543, 0.4849, 0.06587, 0.475, 0.0759, 0.4756, 0.07507, 0.4856, 0.2528, 0.7254, 0.2517, 0.7361, 0.05631, 0.72, 0.05697, 0.7106, 0.4725, 0.7447, 0.4719, 0.7545, 0.462, 0.7537, 0.4629, 0.7439, 0.2893, 0.5023, 0.2906, 0.4915, 0.4857, 0.5124, 0.4848, 0.5217, 0.5843, 0.2498, 0.5889, 0.1587, 0.6006, 0.1604, 0.5956, 0.2504, 0.5916, 0.3548, 0.602, 0.3549, 0.6019, 0.4396, 0.5905, 0.4395, 0.5905, 0.4395, 0.6019, 0.4396, 0.5996, 0.4654, 0.5886, 0.4647, 0.5889, 0.1587, 0.5926, 0.1335, 0.6036, 0.1344, 0.6006, 0.1604, 0.4848, 0.5217, 0.4857, 0.5124, 0.4955, 0.5131, 0.4947, 0.5228, 0.05697, 0.7106, 0.05631, 0.72, 0.04642, 0.7195, 0.047, 0.7098, 0.5932, 0.04746, 0.5934, 0.03855, 0.6022, 0.03876, 0.602, 0.04759, 0.5841, 0.5561, 0.5934, 0.5565, 0.5932, 0.5661, 0.5837, 0.5657, 0.278, 0.7282, 0.2774, 0.7394, 0.2517, 0.7361, 0.2528, 0.7254, 0.07507, 0.4856, 0.0759, 0.4756, 0.2645, 0.4876, 0.2638, 0.4992, 0.4629, 0.7439, 0.462, 0.7537, 0.2774, 0.7394, 0.278, 0.7282, 0.2638, 0.4992, 0.2645, 0.4876, 0.2906, 0.4915, 0.2893, 0.5023, 0.2713, 0.7469, 0.2801, 0.8272, 0.2498, 0.8257, 0.2607, 0.7481, 0.05355, 0.8243, 0.06171, 0.831, 0.06174, 0.8416, 0.05345, 0.8482, 0.05105, 0.8363, 0.2393, 0.816, 0.2498, 0.8257, 0.06171, 0.831, 0.05355, 0.8243, 0.2517, 0.7361, 0.2607, 0.7481, 0.2498, 0.8257, 0.2393, 0.816, 0.2906, 0.4915, 0.2818, 0.4791, 0.2943, 0.401, 0.3047, 0.4112, 0.08336, 0.3914, 0.096, 0.3828, 0.2642, 0.3982, 0.255, 0.4092, 0.5886, 0.4647, 0.5996, 0.4654, 0.5934, 0.5565, 0.5841, 0.5561, 0.5926, 0.1335, 0.5932, 0.04746, 0.602, 0.04759, 0.6036, 0.1344, 0.2459, 0.6372, 0.2535, 0.7136, 0.0578, 0.7002, 0.06503, 0.6195, 0.4818, 0.6425, 0.473, 0.7355, 0.4637, 0.7349, 0.4699, 0.6408, 0.6036, 0.1344, 0.602, 0.04759, 0.6898, 0.05395, 0.6804, 0.1218, 0.5996, 0.4654, 0.6785, 0.4756, 0.69, 0.5559, 0.5934, 0.5565, 0.4699, 0.6408, 0.4637, 0.7349, 0.2791, 0.7176, 0.2944, 0.6408, 0.2469, 0.5879, 0.2565, 0.5973, 0.07759, 0.5978, 0.06971, 0.5907, 0.69, 0.5559, 0.6957, 0.5483, 0.7009, 0.5483, 0.7011, 0.5576, 0.69, 0.2541, 0.6961, 0.2458, 0.702, 0.246, 0.7022, 0.2563, 0.06503, 0.6195, 0.0578, 0.7002, 0.04768, 0.6995, 0.05362, 0.6174, 0.5917, 0.3446, 0.6022, 0.3447, 0.602, 0.3549, 0.5916, 0.3548, 0.5837, 0.261, 0.5843, 0.2498, 0.5956, 0.2504, 0.595, 0.2616, 0.2638, 0.4992, 0.2626, 0.5095, 0.07444, 0.4945, 0.07507, 0.4856, 0.4947, 0.5228, 0.4938, 0.5327, 0.4837, 0.5317, 0.4848, 0.5217, 0.595, 0.2616, 0.5956, 0.2504, 0.69, 0.2541, 0.6903, 0.2667, 0.6022, 0.3447, 0.6888, 0.3453, 0.6878, 0.3572, 0.602, 0.3549, 0.4848, 0.5217, 0.4837, 0.5317, 0.2884, 0.5137, 0.2893, 0.5023, 0.2893, 0.5023, 0.2884, 0.5137, 0.2626, 0.5095, 0.2638, 0.4992, 0.6888, 0.3453, 0.7006, 0.345, 0.7006, 0.3565, 0.6878, 0.3572, 0.6903, 0.2667, 0.69, 0.2541, 0.7022, 0.2563, 0.7023, 0.2675, 0.07507, 0.4856, 0.07444, 0.4945, 0.06502, 0.494, 0.06543, 0.4849, 0.4617, 0.6221, 0.4622, 0.6337, 0.2849, 0.6314, 0.2865, 0.6025, 0.2865, 0.6025, 0.2849, 0.6314, 0.255, 0.6263, 0.2565, 0.5973, 0.282, 0.5208, 0.2865, 0.6025, 0.2565, 0.5973, 0.2709, 0.5216, 0.2565, 0.5973, 0.255, 0.6263, 0.07837, 0.6095, 0.07759, 0.5978, 0.2849, 0.6314, 0.2709, 0.7057, 0.2599, 0.7066, 0.255, 0.6263, 0.2791, 0.7176, 0.2709, 0.7057, 0.2849, 0.6314, 0.2944, 0.6408, 0.06503, 0.6195, 0.07837, 0.6095, 0.255, 0.6263, 0.2459, 0.6372, 0.2956, 0.5919, 0.2865, 0.6025, 0.282, 0.5208, 0.2884, 0.5137, 0.2884, 0.5137, 0.282, 0.5208, 0.2709, 0.5216, 0.2626, 0.5095, 0.2535, 0.7136, 0.2599, 0.7066, 0.2709, 0.7057, 0.2791, 0.7176, 0.4699, 0.6408, 0.4622, 0.6337, 0.4617, 0.6221, 0.475, 0.6124, 0.2944, 0.6408, 0.2849, 0.6314, 0.4622, 0.6337, 0.4699, 0.6408, 0.6096, 0.4456, 0.6894, 0.4358, 0.6876, 0.4651, 0.6112, 0.4563, 0.6797, 0.4275, 0.6894, 0.4358, 0.6096, 0.4456, 0.6019, 0.4396, 0.7006, 0.3565, 0.7005, 0.3666, 0.6954, 0.3676, 0.6878, 0.3572, 0.5996, 0.4654, 0.6112, 0.4563, 0.6876, 0.4651, 0.6785, 0.4756, 0.6123, 0.1514, 0.6113, 0.1405, 0.6896, 0.1299, 0.6888, 0.1588, 0.6898, 0.05395, 0.6968, 0.0641, 0.6896, 0.1299, 0.6804, 0.1218, 0.6036, 0.1344, 0.6113, 0.1405, 0.6123, 0.1514, 0.6006, 0.1604, 0.6795, 0.1693, 0.6888, 0.1588, 0.6961, 0.2458, 0.69, 0.2541, 0.4428, 0.8562, 0.2776, 0.8518, 0.2801, 0.8272, 0.4434, 0.8457, 0.2776, 0.8518, 0.2474, 0.8526, 0.2498, 0.8257, 0.2801, 0.8272, 0.2474, 0.8526, 0.06174, 0.8416, 0.06171, 0.831, 0.2498, 0.8257, 0.09665, 0.3717, 0.2662, 0.3765, 0.2642, 0.3982, 0.096, 0.3828, 0.09506, 0.3771])
me_cube.materials.append(mat_largeboxbody)
me_cube.materials.append(mat_largeboxlights)
me_cube.use_remesh_preserve_volume = False
me_cube.use_remesh_preserve_attributes = False
me_cube.use_mirror_vertex_groups = False
me_cube.update()

# ---- objects
ob_largebox = bpy.data.objects.new('largeBox', me_cube)

# ---- transforms, parenting, visibility, modifiers, constraints
ob_largebox.location = (0.0, 0.0, 0.0)
ob_largebox.lock_rotations_4d = False
ob_largebox.empty_display_type = 'ARROWS'
ob_largebox.lineart.crease_threshold = 0.0

# ---- collection membership
col_collection_1.objects.link(ob_largebox)

# ---- scene / render settings (as saved in the file)
scene.frame_start = 1; scene.frame_end = 250; scene.frame_set(1)
scene.render.engine = 'BLENDER_EEVEE_NEXT'
scene.render.resolution_percentage = 50
scene.render.dither_intensity = 0.0
scene.cycles.use_denoising = False
scene.cycles.samples = 10
scene.cycles.sampling_pattern = 'TABULATED_SOBOL'
scene.cycles.light_sampling_threshold = 0.0
scene.cycles.use_adaptive_sampling = False
scene.cycles.use_light_tree = False
scene.cycles.blur_glossy = 0.0
scene.cycles.pixel_filter_type = 'GAUSSIAN'
scene.cycles.sample_clamp_indirect = 0.0
scene.view_settings.view_transform = 'Standard'
bpy.context.view_layer.update()

# ---- added for rendering (the .blend has no active camera and no usable light): camera, sun
cam_auto = bpy.data.cameras.new('AutoCamera')
cam_auto.lens = 50.0
cam_auto.sensor_width = 36.0
cam_auto.clip_end = 1000.0
ob_auto_camera = bpy.data.objects.new('AutoCamera', cam_auto)
scene.collection.objects.link(ob_auto_camera)
ob_auto_camera.location = (4.53266, -5.43919, 4.62613)
ob_auto_camera.rotation_euler = (1.09748, -7.21219e-08, 0.694738)
scene.camera = ob_auto_camera
light_auto_sun = bpy.data.lights.new('AutoSun', 'SUN')
light_auto_sun.energy = 3.0
light_auto_sun.angle = 0.0523599
ob_auto_sun = bpy.data.objects.new('AutoSun', light_auto_sun)
scene.collection.objects.link(ob_auto_sun)
ob_auto_sun.rotation_euler = (0.872665, 0.174533, 0.523599)
bpy.context.view_layer.update()

